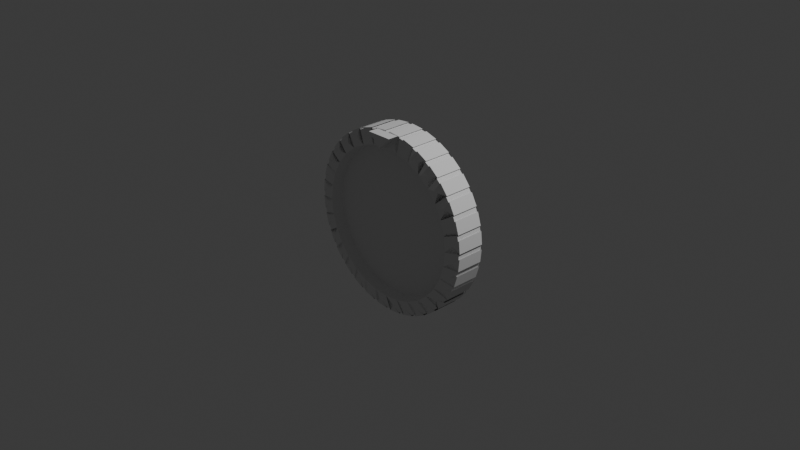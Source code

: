 # Source: vault_wall.blend  (saved by Blender 4.0.36; exported with 4.5.12 LTS)
import bpy
from mathutils import Matrix  # noqa: F401  (used for matrix-valued properties, if any)

bpy.ops.wm.read_factory_settings(use_empty=True)
scene = bpy.context.scene
scene.name = 'Scene'

# ---- collections
col_collection = bpy.data.collections.new('Collection'); scene.collection.children.link(col_collection)

# ---- world
world_world = bpy.data.worlds.new('World'); scene.world = world_world
world_world.use_nodes = True; world_world.node_tree.nodes.clear()
_N = world_world.node_tree.nodes; _L = world_world.node_tree.links
n0 = _N.new('ShaderNodeOutputWorld'); n0.name = 'World Output'; n0.location = (300, 300)
n1 = _N.new('ShaderNodeBackground'); n1.name = 'Background'; n1.location = (10, 300)
n1.inputs[0].default_value = (0.05088, 0.05088, 0.05088, 1.0)
_L.new(n1.outputs[0], n0.inputs[0])
n0.is_active_output = True
world_world.color = (0.05088, 0.05088, 0.05088)
world_world.use_sun_shadow = False
world_world.sun_shadow_jitter_overblur = 0.0

# ---- cameras
cam_camera = bpy.data.cameras.new('Camera')
cam_camera.clip_end = 100.0
cam_camera.ortho_scale = 7.314

# ---- lights
light_light = bpy.data.lights.new('Light', 'POINT')
light_light.transmission_factor = 0.0
light_light.use_soft_falloff = False
light_light.energy = 1000.0
light_light.shadow_soft_size = 0.1
light_light.shadow_maximum_resolution = 0.006
light_light.use_absolute_resolution = True

# ---- meshes
me_cylinder = bpy.data.meshes.new('Cylinder')
me_cylinder.from_pydata([(-1.863e-09, 0.8309, -1.0), (-0.1675, 0.9835, -0.8317), (0.1675, 0.9835, -0.8317), (8.382e-10, 0.8024, 0.3515), (0.1675, 0.9835, 0.8317), (-0.1675, 0.9835, 0.8317), (0.1621, 0.8149, -1.0), (0.02757, 0.9973, -0.8317), (0.3562, 0.9319, -0.8317), (0.1565, 0.787, 0.3515), (0.3562, 0.9319, 0.8317), (0.02757, 0.9973, 0.8317), (0.318, 0.7676, -1.0), (0.2216, 0.9727, -0.8317), (0.5311, 0.8445, -0.8317), (0.3071, 0.7413, 0.3515), (0.5311, 0.8445, 0.8317), (0.2216, 0.9727, 0.8317), (0.4616, 0.6908, -1.0), (0.4071, 0.9108, -0.8317), (0.6857, 0.7247, -0.8317), (0.4458, 0.6672, 0.3515), (0.6857, 0.7247, 0.8317), (0.4071, 0.9108, 0.8317), (0.5875, 0.5875, -1.0), (0.577, 0.8139, -0.8317), (0.8139, 0.577, -0.8317), (0.5674, 0.5674, 0.3515), (0.8139, 0.577, 0.8317), (0.577, 0.8139, 0.8317), (0.6908, 0.4616, -1.0), (0.7247, 0.6857, -0.8317), (0.9108, 0.4071, -0.8317), (0.6672, 0.4458, 0.3515), (0.9108, 0.4071, 0.8317), (0.7247, 0.6857, 0.8317), (0.7676, 0.318, -1.0), (0.8445, 0.5311, -0.8317), (0.9727, 0.2216, -0.8317), (0.7413, 0.3071, 0.3515), (0.9727, 0.2216, 0.8317), (0.8445, 0.5311, 0.8317), (0.8149, 0.1621, -1.0), (0.9319, 0.3562, -0.8317), (0.9973, 0.02757, -0.8317), (0.787, 0.1565, 0.3515), (0.9973, 0.02757, 0.8317), (0.9319, 0.3562, 0.8317), (0.8309, 1.863e-09, -1.0), (0.9835, 0.1675, -0.8317), (0.9835, -0.1675, -0.8317), (0.8024, -7.984e-09, 0.3515), (0.9835, -0.1675, 0.8317), (0.9835, 0.1675, 0.8317), (0.8149, -0.1621, -1.0), (0.9973, -0.02757, -0.8317), (0.9319, -0.3562, -0.8317), (0.787, -0.1565, 0.3515), (0.9319, -0.3562, 0.8317), (0.9973, -0.02757, 0.8317), (0.7676, -0.318, -1.0), (0.9727, -0.2216, -0.8317), (0.8445, -0.5311, -0.8317), (0.7413, -0.3071, 0.3515), (0.8445, -0.5311, 0.8317), (0.9727, -0.2216, 0.8317), (0.6908, -0.4616, -1.0), (0.9108, -0.4071, -0.8317), (0.7247, -0.6857, -0.8317), (0.6672, -0.4458, 0.3515), (0.7247, -0.6857, 0.8317), (0.9108, -0.4071, 0.8317), (0.5875, -0.5875, -1.0), (0.8139, -0.577, -0.8317), (0.577, -0.8139, -0.8317), (0.5674, -0.5674, 0.3515), (0.577, -0.8139, 0.8317), (0.8139, -0.577, 0.8317), (0.4616, -0.6908, -1.0), (0.6857, -0.7247, -0.8317), (0.4071, -0.9108, -0.8317), (0.4458, -0.6672, 0.3515), (0.4071, -0.9108, 0.8317), (0.6857, -0.7247, 0.8317), (0.318, -0.7676, -1.0), (0.5311, -0.8445, -0.8317), (0.2216, -0.9727, -0.8317), (0.3071, -0.7413, 0.3515), (0.2216, -0.9727, 0.8317), (0.5311, -0.8445, 0.8317), (0.1621, -0.8149, -1.0), (0.3562, -0.9319, -0.8317), (0.02757, -0.9973, -0.8317), (0.1565, -0.787, 0.3515), (0.02757, -0.9973, 0.8317), (0.3562, -0.9319, 0.8317), (1.863e-09, -0.8309, -1.0), (0.1675, -0.9835, -0.8317), (-0.1675, -0.9835, -0.8317), (-3.632e-09, -0.8024, 0.3515), (-0.1675, -0.9835, 0.8317), (0.1675, -0.9835, 0.8317), (-0.1621, -0.8149, -1.0), (-0.02757, -0.9973, -0.8317), (-0.3562, -0.9319, -0.8317), (-0.1565, -0.787, 0.3515), (-0.3562, -0.9319, 0.8317), (-0.02757, -0.9973, 0.8317), (-0.318, -0.7676, -1.0), (-0.2216, -0.9727, -0.8317), (-0.5311, -0.8445, -0.8317), (-0.3071, -0.7413, 0.3515), (-0.5311, -0.8445, 0.8317), (-0.2216, -0.9727, 0.8317), (-0.4616, -0.6908, -1.0), (-0.4071, -0.9108, -0.8317), (-0.6857, -0.7247, -0.8317), (-0.4458, -0.6672, 0.3515), (-0.6857, -0.7247, 0.8317), (-0.4071, -0.9108, 0.8317), (-0.5875, -0.5875, -1.0), (-0.577, -0.8139, -0.8317), (-0.8139, -0.577, -0.8317), (-0.5674, -0.5674, 0.3515), (-0.8139, -0.577, 0.8317), (-0.577, -0.8139, 0.8317), (-0.6908, -0.4616, -1.0), (-0.7247, -0.6857, -0.8317), (-0.9108, -0.4071, -0.8317), (-0.6672, -0.4458, 0.3515), (-0.9108, -0.4071, 0.8317), (-0.7247, -0.6857, 0.8317), (-0.7676, -0.318, -1.0), (-0.8445, -0.5311, -0.8317), (-0.9727, -0.2216, -0.8317), (-0.7413, -0.3071, 0.3515), (-0.9727, -0.2216, 0.8317), (-0.8445, -0.5311, 0.8317), (-0.8149, -0.1621, -1.0), (-0.9319, -0.3562, -0.8317), (-0.9973, -0.02757, -0.8317), (-0.787, -0.1565, 0.3515), (-0.9973, -0.02757, 0.8317), (-0.9319, -0.3562, 0.8317), (-0.8309, -1.863e-09, -1.0), (-0.9835, -0.1675, -0.8317), (-0.9835, 0.1675, -0.8317), (-0.8024, -3.514e-09, 0.3515), (-0.9835, 0.1675, 0.8317), (-0.9835, -0.1675, 0.8317), (-0.8149, 0.1621, -1.0), (-0.9973, 0.02757, -0.8317), (-0.9319, 0.3562, -0.8317), (-0.787, 0.1565, 0.3515), (-0.9319, 0.3562, 0.8317), (-0.9973, 0.02757, 0.8317), (-0.7676, 0.318, -1.0), (-0.9727, 0.2216, -0.8317), (-0.8445, 0.5311, -0.8317), (-0.7413, 0.3071, 0.3515), (-0.8445, 0.5311, 0.8317), (-0.9727, 0.2216, 0.8317), (-0.6908, 0.4616, -1.0), (-0.9108, 0.4071, -0.8317), (-0.7247, 0.6857, -0.8317), (-0.6672, 0.4458, 0.3515), (-0.7247, 0.6857, 0.8317), (-0.9108, 0.4071, 0.8317), (-0.5875, 0.5875, -1.0), (-0.8139, 0.577, -0.8317), (-0.577, 0.8139, -0.8317), (-0.5674, 0.5674, 0.3515), (-0.577, 0.8139, 0.8317), (-0.8139, 0.577, 0.8317), (-0.4616, 0.6908, -1.0), (-0.6857, 0.7247, -0.8317), (-0.4071, 0.9108, -0.8317), (-0.4458, 0.6672, 0.3515), (-0.4071, 0.9108, 0.8317), (-0.6857, 0.7247, 0.8317), (-0.318, 0.7676, -1.0), (-0.5311, 0.8445, -0.8317), (-0.2216, 0.9727, -0.8317), (-0.3071, 0.7413, 0.3515), (-0.2216, 0.9727, 0.8317), (-0.5311, 0.8445, 0.8317), (-0.1621, 0.8149, -1.0), (-0.3562, 0.9319, -0.8317), (-0.02757, 0.9973, -0.8317), (-0.1565, 0.787, 0.3515), (-0.02757, 0.9973, 0.8317), (-0.3562, 0.9319, 0.8317), (1.863e-09, 0.8309, 1.0), (0.1621, 0.8149, 1.0), (0.318, 0.7676, 1.0), (0.4616, 0.6908, 1.0), (0.5875, 0.5875, 1.0), (0.6908, 0.4616, 1.0), (0.7676, 0.318, 1.0), (0.8149, 0.1621, 1.0), (0.8309, -1.863e-09, 1.0), (0.8149, -0.1621, 1.0), (0.7676, -0.318, 1.0), (0.6908, -0.4616, 1.0), (0.5875, -0.5875, 1.0), (0.4616, -0.6908, 1.0), (0.318, -0.7676, 1.0), (0.1621, -0.8149, 1.0), (-1.863e-09, -0.8309, 1.0), (-0.1621, -0.8149, 1.0), (-0.318, -0.7676, 1.0), (-0.4616, -0.6908, 1.0), (-0.5875, -0.5875, 1.0), (-0.6908, -0.4616, 1.0), (-0.7676, -0.318, 1.0), (-0.8149, -0.1621, 1.0), (-0.8309, 1.863e-09, 1.0), (-0.8149, 0.1621, 1.0), (-0.7676, 0.318, 1.0), (-0.6908, 0.4616, 1.0), (-0.5875, 0.5875, 1.0), (-0.4616, 0.6908, 1.0), (-0.318, 0.7676, 1.0), (-0.1621, 0.8149, 1.0)], [], [(188, 190, 5, 1), (14, 16, 23, 19), (20, 22, 29, 25), (26, 28, 35, 31), (32, 34, 41, 37), (38, 40, 47, 43), (44, 46, 53, 49), (50, 52, 59, 55), (56, 58, 65, 61), (62, 64, 71, 67), (68, 70, 77, 73), (74, 76, 83, 79), (80, 82, 89, 85), (86, 88, 95, 91), (92, 94, 101, 97), (98, 100, 107, 103), (104, 106, 113, 109), (110, 112, 119, 115), (116, 118, 125, 121), (122, 124, 131, 127), (128, 130, 137, 133), (134, 136, 143, 139), (140, 142, 149, 145), (146, 148, 155, 151), (152, 154, 161, 157), (158, 160, 167, 163), (164, 166, 173, 169), (170, 172, 179, 175), (176, 178, 185, 181), (182, 184, 191, 187), (8, 10, 17, 13), (9, 3, 189, 183, 177, 171, 165, 159, 153, 147, 141, 135, 129, 123, 117, 111, 105, 99, 93, 87, 81, 75, 69, 63, 57, 51, 45, 39, 33, 27, 21, 15), (2, 4, 11, 7), (0, 1, 2), (192, 4, 5), (6, 7, 8), (193, 10, 11), (12, 13, 14), (194, 16, 17), (18, 19, 20), (195, 22, 23), (24, 25, 26), (196, 28, 29), (30, 31, 32), (197, 34, 35), (36, 37, 38), (198, 40, 41), (42, 43, 44), (199, 46, 47), (48, 49, 50), (200, 52, 53), (54, 55, 56), (201, 58, 59), (60, 61, 62), (202, 64, 65), (66, 67, 68), (203, 70, 71), (72, 73, 74), (204, 76, 77), (78, 79, 80), (205, 82, 83), (84, 85, 86), (206, 88, 89), (90, 91, 92), (207, 94, 95), (96, 97, 98), (208, 100, 101), (102, 103, 104), (209, 106, 107), (108, 109, 110), (210, 112, 113), (114, 115, 116), (211, 118, 119), (120, 121, 122), (212, 124, 125), (126, 127, 128), (213, 130, 131), (132, 133, 134), (214, 136, 137), (138, 139, 140), (215, 142, 143), (144, 145, 146), (216, 148, 149), (150, 151, 152), (217, 154, 155), (156, 157, 158), (218, 160, 161), (162, 163, 164), (219, 166, 167), (168, 169, 170), (220, 172, 173), (174, 175, 176), (221, 178, 179), (180, 181, 182), (222, 184, 185), (186, 187, 188), (223, 190, 191), (2, 7, 6, 0), (11, 4, 192, 193), (1, 5, 4, 2), (10, 8, 7, 11), (8, 13, 12, 6), (17, 10, 193, 194), (16, 14, 13, 17), (14, 19, 18, 12), (23, 16, 194, 195), (22, 20, 19, 23), (20, 25, 24, 18), (29, 22, 195, 196), (28, 26, 25, 29), (26, 31, 30, 24), (35, 28, 196, 197), (34, 32, 31, 35), (32, 37, 36, 30), (41, 34, 197, 198), (40, 38, 37, 41), (38, 43, 42, 36), (47, 40, 198, 199), (46, 44, 43, 47), (44, 49, 48, 42), (53, 46, 199, 200), (52, 50, 49, 53), (50, 55, 54, 48), (59, 52, 200, 201), (58, 56, 55, 59), (56, 61, 60, 54), (65, 58, 201, 202), (64, 62, 61, 65), (62, 67, 66, 60), (71, 64, 202, 203), (70, 68, 67, 71), (68, 73, 72, 66), (77, 70, 203, 204), (76, 74, 73, 77), (74, 79, 78, 72), (83, 76, 204, 205), (82, 80, 79, 83), (80, 85, 84, 78), (89, 82, 205, 206), (88, 86, 85, 89), (86, 91, 90, 84), (95, 88, 206, 207), (94, 92, 91, 95), (92, 97, 96, 90), (101, 94, 207, 208), (100, 98, 97, 101), (98, 103, 102, 96), (107, 100, 208, 209), (106, 104, 103, 107), (104, 109, 108, 102), (113, 106, 209, 210), (112, 110, 109, 113), (110, 115, 114, 108), (119, 112, 210, 211), (118, 116, 115, 119), (116, 121, 120, 114), (125, 118, 211, 212), (124, 122, 121, 125), (122, 127, 126, 120), (131, 124, 212, 213), (130, 128, 127, 131), (128, 133, 132, 126), (137, 130, 213, 214), (136, 134, 133, 137), (134, 139, 138, 132), (143, 136, 214, 215), (142, 140, 139, 143), (140, 145, 144, 138), (149, 142, 215, 216), (148, 146, 145, 149), (146, 151, 150, 144), (155, 148, 216, 217), (154, 152, 151, 155), (152, 157, 156, 150), (161, 154, 217, 218), (160, 158, 157, 161), (158, 163, 162, 156), (167, 160, 218, 219), (166, 164, 163, 167), (164, 169, 168, 162), (173, 166, 219, 220), (172, 170, 169, 173), (170, 175, 174, 168), (179, 172, 220, 221), (178, 176, 175, 179), (176, 181, 180, 174), (185, 178, 221, 222), (184, 182, 181, 185), (182, 187, 186, 180), (191, 184, 222, 223), (190, 188, 187, 191), (188, 1, 0, 186), (5, 190, 223, 192), (0, 6, 12, 18, 24, 30, 36, 42, 48, 54, 60, 66, 72, 78, 84, 90, 96, 102, 108, 114, 120, 126, 132, 138, 144, 150, 156, 162, 168, 174, 180, 186), (3, 9, 193, 192), (9, 15, 194, 193), (15, 21, 195, 194), (21, 27, 196, 195), (27, 33, 197, 196), (33, 39, 198, 197), (39, 45, 199, 198), (45, 51, 200, 199), (51, 57, 201, 200), (57, 63, 202, 201), (63, 69, 203, 202), (69, 75, 204, 203), (75, 81, 205, 204), (81, 87, 206, 205), (87, 93, 207, 206), (93, 99, 208, 207), (99, 105, 209, 208), (105, 111, 210, 209), (111, 117, 211, 210), (117, 123, 212, 211), (123, 129, 213, 212), (129, 135, 214, 213), (135, 141, 215, 214), (141, 147, 216, 215), (147, 153, 217, 216), (153, 159, 218, 217), (159, 165, 219, 218), (165, 171, 220, 219), (171, 177, 221, 220), (177, 183, 222, 221), (183, 189, 223, 222), (189, 3, 192, 223)])
_uv = me_cylinder.uv_layers.new(name='UVMap')
_uv.uv.foreach_set('vector', [0.004416, 0.5421, 0.004416, 0.9579, 0.02683, 0.9579, 0.02683, 0.5421, 0.9107, 0.5421, 0.9107, 0.9579, 0.9331, 0.9579, 0.9331, 0.5421, 0.8794, 0.5421, 0.8794, 0.9579, 0.9018, 0.9579, 0.9018, 0.5421, 0.8482, 0.5421, 0.8482, 0.9579, 0.8706, 0.9579, 0.8706, 0.5421, 0.8169, 0.5421, 0.8169, 0.9579, 0.8393, 0.9579, 0.8393, 0.5421, 0.7857, 0.5421, 0.7857, 0.9579, 0.8081, 0.9579, 0.8081, 0.5421, 0.7544, 0.5421, 0.7544, 0.9579, 0.7768, 0.9579, 0.7768, 0.5421, 0.7232, 0.5421, 0.7232, 0.9579, 0.7456, 0.9579, 0.7456, 0.5421, 0.6919, 0.5421, 0.6919, 0.9579, 0.7143, 0.9579, 0.7143, 0.5421, 0.6607, 0.5421, 0.6607, 0.9579, 0.6831, 0.9579, 0.6831, 0.5421, 0.6294, 0.5421, 0.6294, 0.9579, 0.6518, 0.9579, 0.6518, 0.5421, 0.5982, 0.5421, 0.5982, 0.9579, 0.6206, 0.9579, 0.6206, 0.5421, 0.5669, 0.5421, 0.5669, 0.9579, 0.5893, 0.9579, 0.5893, 0.5421, 0.5357, 0.5421, 0.5357, 0.9579, 0.5581, 0.9579, 0.5581, 0.5421, 0.5044, 0.5421, 0.5044, 0.9579, 0.5268, 0.9579, 0.5268, 0.5421, 0.4732, 0.5421, 0.4732, 0.9579, 0.4956, 0.9579, 0.4956, 0.5421, 0.4419, 0.5421, 0.4419, 0.9579, 0.4643, 0.9579, 0.4643, 0.5421, 0.4107, 0.5421, 0.4107, 0.9579, 0.4331, 0.9579, 0.4331, 0.5421, 0.3794, 0.5421, 0.3794, 0.9579, 0.4018, 0.9579, 0.4018, 0.5421, 0.3482, 0.5421, 0.3482, 0.9579, 0.3706, 0.9579, 0.3706, 0.5421, 0.3169, 0.5421, 0.3169, 0.9579, 0.3393, 0.9579, 0.3393, 0.5421, 0.2857, 0.5421, 0.2857, 0.9579, 0.3081, 0.9579, 0.3081, 0.5421, 0.2544, 0.5421, 0.2544, 0.9579, 0.2768, 0.9579, 0.2768, 0.5421, 0.2232, 0.5421, 0.2232, 0.9579, 0.2456, 0.9579, 0.2456, 0.5421, 0.1919, 0.5421, 0.1919, 0.9579, 0.2143, 0.9579, 0.2143, 0.5421, 0.1607, 0.5421, 0.1607, 0.9579, 0.1831, 0.9579, 0.1831, 0.5421, 0.1294, 0.5421, 0.1294, 0.9579, 0.1518, 0.9579, 0.1518, 0.5421, 0.09817, 0.5421, 0.09817, 0.9579, 0.1206, 0.9579, 0.1206, 0.5421, 0.06692, 0.5421, 0.06692, 0.9579, 0.08933, 0.9579, 0.08933, 0.5421, 0.03567, 0.5421, 0.03567, 0.9579, 0.05808, 0.9579, 0.05808, 0.5421, 0.9419, 0.5421, 0.9419, 0.9579, 0.9643, 0.9579, 0.9643, 0.5421, 0.2813, 0.4074, 0.25, 0.4105, 0.2187, 0.4074, 0.1886, 0.3983, 0.1608, 0.3834, 0.1365, 0.3635, 0.1166, 0.3392, 0.1017, 0.3114, 0.0926, 0.2813, 0.08952, 0.25, 0.0926, 0.2187, 0.1017, 0.1886, 0.1166, 0.1608, 0.1365, 0.1365, 0.1608, 0.1166, 0.1886, 0.1017, 0.2187, 0.0926, 0.25, 0.08952, 0.2813, 0.0926, 0.3114, 0.1017, 0.3392, 0.1166, 0.3635, 0.1365, 0.3834, 0.1608, 0.3983, 0.1886, 0.4074, 0.2187, 0.4105, 0.25, 0.4074, 0.2813, 0.3983, 0.3114, 0.3834, 0.3392, 0.3635, 0.3635, 0.3392, 0.3834, 0.3114, 0.3983, 0.9732, 0.5421, 0.9732, 0.9579, 0.9956, 0.9579, 0.9956, 0.5421, 0.75, 0.4494, 0.7098, 0.486, 0.7902, 0.486, 0.25, 0.4494, 0.2902, 0.486, 0.2098, 0.486, 0.7889, 0.4456, 0.7566, 0.4893, 0.8355, 0.4737, 0.2889, 0.4456, 0.3355, 0.4737, 0.2566, 0.4893, 0.8263, 0.4342, 0.8032, 0.4835, 0.8775, 0.4527, 0.3263, 0.4342, 0.3775, 0.4527, 0.3032, 0.4835, 0.8608, 0.4158, 0.8477, 0.4686, 0.9146, 0.4239, 0.3608, 0.4158, 0.4146, 0.4239, 0.3477, 0.4686, 0.891, 0.391, 0.8885, 0.4453, 0.9453, 0.3885, 0.391, 0.391, 0.4453, 0.3885, 0.3885, 0.4453, 0.9158, 0.3608, 0.9239, 0.4146, 0.9686, 0.3477, 0.4158, 0.3608, 0.4686, 0.3477, 0.4239, 0.4146, 0.9342, 0.3263, 0.9527, 0.3775, 0.9835, 0.3032, 0.4342, 0.3263, 0.4835, 0.3032, 0.4527, 0.3775, 0.9456, 0.2889, 0.9737, 0.3355, 0.9893, 0.2566, 0.4456, 0.2889, 0.4893, 0.2566, 0.4737, 0.3355, 0.9494, 0.25, 0.986, 0.2902, 0.986, 0.2098, 0.4494, 0.25, 0.486, 0.2098, 0.486, 0.2902, 0.9456, 0.2111, 0.9893, 0.2434, 0.9737, 0.1645, 0.4456, 0.2111, 0.4737, 0.1645, 0.4893, 0.2434, 0.9342, 0.1737, 0.9835, 0.1968, 0.9527, 0.1225, 0.4342, 0.1737, 0.4527, 0.1225, 0.4835, 0.1968, 0.9158, 0.1392, 0.9686, 0.1523, 0.9239, 0.08543, 0.4158, 0.1392, 0.4239, 0.08543, 0.4686, 0.1523, 0.891, 0.109, 0.9453, 0.1115, 0.8885, 0.05467, 0.391, 0.109, 0.3885, 0.05467, 0.4453, 0.1115, 0.8608, 0.0842, 0.9146, 0.07608, 0.8477, 0.0314, 0.3608, 0.0842, 0.3477, 0.0314, 0.4146, 0.07608, 0.8263, 0.06577, 0.8775, 0.04731, 0.8032, 0.01654, 0.3263, 0.06577, 0.3032, 0.01654, 0.3775, 0.04731, 0.7889, 0.05443, 0.8355, 0.02634, 0.7566, 0.01065, 0.2889, 0.05443, 0.2566, 0.01065, 0.3355, 0.02634, 0.75, 0.0506, 0.7902, 0.01396, 0.7098, 0.01396, 0.25, 0.0506, 0.2098, 0.01396, 0.2902, 0.01396, 0.7111, 0.05443, 0.7434, 0.01065, 0.6645, 0.02634, 0.2111, 0.05443, 0.1645, 0.02634, 0.2434, 0.01065, 0.6737, 0.06577, 0.6968, 0.01654, 0.6225, 0.04731, 0.1737, 0.06577, 0.1225, 0.04731, 0.1968, 0.01654, 0.6392, 0.0842, 0.6523, 0.0314, 0.5854, 0.07608, 0.1392, 0.0842, 0.08543, 0.07608, 0.1523, 0.0314, 0.609, 0.109, 0.6115, 0.05467, 0.5547, 0.1115, 0.109, 0.109, 0.05467, 0.1115, 0.1115, 0.05467, 0.5842, 0.1392, 0.5761, 0.08543, 0.5314, 0.1523, 0.0842, 0.1392, 0.0314, 0.1523, 0.07608, 0.08543, 0.5658, 0.1737, 0.5473, 0.1225, 0.5165, 0.1968, 0.06577, 0.1737, 0.01654, 0.1968, 0.04731, 0.1225, 0.5544, 0.2111, 0.5263, 0.1645, 0.5107, 0.2434, 0.05443, 0.2111, 0.01065, 0.2434, 0.02634, 0.1645, 0.5506, 0.25, 0.514, 0.2098, 0.514, 0.2902, 0.0506, 0.25, 0.01396, 0.2902, 0.01396, 0.2098, 0.5544, 0.2889, 0.5107, 0.2566, 0.5263, 0.3355, 0.05443, 0.2889, 0.02634, 0.3355, 0.01065, 0.2566, 0.5658, 0.3263, 0.5165, 0.3032, 0.5473, 0.3775, 0.06577, 0.3263, 0.04731, 0.3775, 0.01654, 0.3032, 0.5842, 0.3608, 0.5314, 0.3477, 0.5761, 0.4146, 0.0842, 0.3608, 0.07608, 0.4146, 0.0314, 0.3477, 0.609, 0.391, 0.5547, 0.3885, 0.6115, 0.4453, 0.109, 0.391, 0.1115, 0.4453, 0.05467, 0.3885, 0.6392, 0.4158, 0.5854, 0.4239, 0.6523, 0.4686, 0.1392, 0.4158, 0.1523, 0.4686, 0.08543, 0.4239, 0.6737, 0.4342, 0.6225, 0.4527, 0.6968, 0.4835, 0.1737, 0.4342, 0.1968, 0.4835, 0.1225, 0.4527, 0.7111, 0.4456, 0.6645, 0.4737, 0.7434, 0.4893, 0.2111, 0.4456, 0.2434, 0.4893, 0.1645, 0.4737, 0.7902, 0.486, 0.7566, 0.4893, 0.7889, 0.4456, 0.75, 0.4494, 0.2566, 0.4893, 0.2902, 0.486, 0.25, 0.4494, 0.2889, 0.4456, 0.02683, 0.5421, 0.02683, 0.9579, 0.0, 0.9579, 0.0, 0.5421, 0.9419, 0.9579, 0.9419, 0.5421, 0.9956, 0.5421, 0.9956, 0.9579, 0.8355, 0.4737, 0.8032, 0.4835, 0.8263, 0.4342, 0.7889, 0.4456, 0.3032, 0.4835, 0.3355, 0.4737, 0.2889, 0.4456, 0.3263, 0.4342, 0.9107, 0.9579, 0.9107, 0.5421, 0.9643, 0.5421, 0.9643, 0.9579, 0.8775, 0.4527, 0.8477, 0.4686, 0.8608, 0.4158, 0.8263, 0.4342, 0.3477, 0.4686, 0.3775, 0.4527, 0.3263, 0.4342, 0.3608, 0.4158, 0.8794, 0.9579, 0.8794, 0.5421, 0.9331, 0.5421, 0.9331, 0.9579, 0.9146, 0.4239, 0.8885, 0.4453, 0.891, 0.391, 0.8608, 0.4158, 0.3885, 0.4453, 0.4146, 0.4239, 0.3608, 0.4158, 0.391, 0.391, 0.8482, 0.9579, 0.8482, 0.5421, 0.9018, 0.5421, 0.9018, 0.9579, 0.9453, 0.3885, 0.9239, 0.4146, 0.9158, 0.3608, 0.891, 0.391, 0.4239, 0.4146, 0.4453, 0.3885, 0.391, 0.391, 0.4158, 0.3608, 0.8169, 0.9579, 0.8169, 0.5421, 0.8706, 0.5421, 0.8706, 0.9579, 0.9686, 0.3477, 0.9527, 0.3775, 0.9342, 0.3263, 0.9158, 0.3608, 0.4527, 0.3775, 0.4686, 0.3477, 0.4158, 0.3608, 0.4342, 0.3263, 0.7857, 0.9579, 0.7857, 0.5421, 0.8393, 0.5421, 0.8393, 0.9579, 0.9835, 0.3032, 0.9737, 0.3355, 0.9456, 0.2889, 0.9342, 0.3263, 0.4737, 0.3355, 0.4835, 0.3032, 0.4342, 0.3263, 0.4456, 0.2889, 0.7544, 0.9579, 0.7544, 0.5421, 0.8081, 0.5421, 0.8081, 0.9579, 0.9893, 0.2566, 0.986, 0.2902, 0.9494, 0.25, 0.9456, 0.2889, 0.486, 0.2902, 0.4893, 0.2566, 0.4456, 0.2889, 0.4494, 0.25, 0.7232, 0.9579, 0.7232, 0.5421, 0.7768, 0.5421, 0.7768, 0.9579, 0.986, 0.2098, 0.9893, 0.2434, 0.9456, 0.2111, 0.9494, 0.25, 0.4893, 0.2434, 0.486, 0.2098, 0.4494, 0.25, 0.4456, 0.2111, 0.6919, 0.9579, 0.6919, 0.5421, 0.7456, 0.5421, 0.7456, 0.9579, 0.9737, 0.1645, 0.9835, 0.1968, 0.9342, 0.1737, 0.9456, 0.2111, 0.4835, 0.1968, 0.4737, 0.1645, 0.4456, 0.2111, 0.4342, 0.1737, 0.6607, 0.9579, 0.6607, 0.5421, 0.7143, 0.5421, 0.7143, 0.9579, 0.9527, 0.1225, 0.9686, 0.1523, 0.9158, 0.1392, 0.9342, 0.1737, 0.4686, 0.1523, 0.4527, 0.1225, 0.4342, 0.1737, 0.4158, 0.1392, 0.6294, 0.9579, 0.6294, 0.5421, 0.6831, 0.5421, 0.6831, 0.9579, 0.9239, 0.08543, 0.9453, 0.1115, 0.891, 0.109, 0.9158, 0.1392, 0.4453, 0.1115, 0.4239, 0.08543, 0.4158, 0.1392, 0.391, 0.109, 0.5982, 0.9579, 0.5982, 0.5421, 0.6518, 0.5421, 0.6518, 0.9579, 0.8885, 0.05467, 0.9146, 0.07608, 0.8608, 0.0842, 0.891, 0.109, 0.4146, 0.07608, 0.3885, 0.05467, 0.391, 0.109, 0.3608, 0.0842, 0.5669, 0.9579, 0.5669, 0.5421, 0.6206, 0.5421, 0.6206, 0.9579, 0.8477, 0.0314, 0.8775, 0.04731, 0.8263, 0.06577, 0.8608, 0.0842, 0.3775, 0.04731, 0.3477, 0.0314, 0.3608, 0.0842, 0.3263, 0.06577, 0.5357, 0.9579, 0.5357, 0.5421, 0.5893, 0.5421, 0.5893, 0.9579, 0.8032, 0.01654, 0.8355, 0.02634, 0.7889, 0.05443, 0.8263, 0.06577, 0.3355, 0.02634, 0.3032, 0.01654, 0.3263, 0.06577, 0.2889, 0.05443, 0.5044, 0.9579, 0.5044, 0.5421, 0.5581, 0.5421, 0.5581, 0.9579, 0.7566, 0.01065, 0.7902, 0.01396, 0.75, 0.0506, 0.7889, 0.05443, 0.2902, 0.01396, 0.2566, 0.01065, 0.2889, 0.05443, 0.25, 0.0506, 0.4732, 0.9579, 0.4732, 0.5421, 0.5268, 0.5421, 0.5268, 0.9579, 0.7098, 0.01396, 0.7434, 0.01065, 0.7111, 0.05443, 0.75, 0.0506, 0.2434, 0.01065, 0.2098, 0.01396, 0.25, 0.0506, 0.2111, 0.05443, 0.4419, 0.9579, 0.4419, 0.5421, 0.4956, 0.5421, 0.4956, 0.9579, 0.6645, 0.02634, 0.6968, 0.01654, 0.6737, 0.06577, 0.7111, 0.05443, 0.1968, 0.01654, 0.1645, 0.02634, 0.2111, 0.05443, 0.1737, 0.06577, 0.4107, 0.9579, 0.4107, 0.5421, 0.4643, 0.5421, 0.4643, 0.9579, 0.6225, 0.04731, 0.6523, 0.0314, 0.6392, 0.0842, 0.6737, 0.06577, 0.1523, 0.0314, 0.1225, 0.04731, 0.1737, 0.06577, 0.1392, 0.0842, 0.3794, 0.9579, 0.3794, 0.5421, 0.4331, 0.5421, 0.4331, 0.9579, 0.5854, 0.07608, 0.6115, 0.05467, 0.609, 0.109, 0.6392, 0.0842, 0.1115, 0.05467, 0.08543, 0.07608, 0.1392, 0.0842, 0.109, 0.109, 0.3482, 0.9579, 0.3482, 0.5421, 0.4018, 0.5421, 0.4018, 0.9579, 0.5547, 0.1115, 0.5761, 0.08543, 0.5842, 0.1392, 0.609, 0.109, 0.07608, 0.08543, 0.05467, 0.1115, 0.109, 0.109, 0.0842, 0.1392, 0.3169, 0.9579, 0.3169, 0.5421, 0.3706, 0.5421, 0.3706, 0.9579, 0.5314, 0.1523, 0.5473, 0.1225, 0.5658, 0.1737, 0.5842, 0.1392, 0.04731, 0.1225, 0.0314, 0.1523, 0.0842, 0.1392, 0.06577, 0.1737, 0.2857, 0.9579, 0.2857, 0.5421, 0.3393, 0.5421, 0.3393, 0.9579, 0.5165, 0.1968, 0.5263, 0.1645, 0.5544, 0.2111, 0.5658, 0.1737, 0.02634, 0.1645, 0.01654, 0.1968, 0.06577, 0.1737, 0.05443, 0.2111, 0.2544, 0.9579, 0.2544, 0.5421, 0.3081, 0.5421, 0.3081, 0.9579, 0.5107, 0.2434, 0.514, 0.2098, 0.5506, 0.25, 0.5544, 0.2111, 0.01396, 0.2098, 0.01065, 0.2434, 0.05443, 0.2111, 0.0506, 0.25, 0.2232, 0.9579, 0.2232, 0.5421, 0.2768, 0.5421, 0.2768, 0.9579, 0.514, 0.2902, 0.5107, 0.2566, 0.5544, 0.2889, 0.5506, 0.25, 0.01065, 0.2566, 0.01396, 0.2902, 0.0506, 0.25, 0.05443, 0.2889, 0.1919, 0.9579, 0.1919, 0.5421, 0.2456, 0.5421, 0.2456, 0.9579, 0.5263, 0.3355, 0.5165, 0.3032, 0.5658, 0.3263, 0.5544, 0.2889, 0.01654, 0.3032, 0.02634, 0.3355, 0.05443, 0.2889, 0.06577, 0.3263, 0.1607, 0.9579, 0.1607, 0.5421, 0.2143, 0.5421, 0.2143, 0.9579, 0.5473, 0.3775, 0.5314, 0.3477, 0.5842, 0.3608, 0.5658, 0.3263, 0.0314, 0.3477, 0.04731, 0.3775, 0.06577, 0.3263, 0.0842, 0.3608, 0.1294, 0.9579, 0.1294, 0.5421, 0.1831, 0.5421, 0.1831, 0.9579, 0.5761, 0.4146, 0.5547, 0.3885, 0.609, 0.391, 0.5842, 0.3608, 0.05467, 0.3885, 0.07608, 0.4146, 0.0842, 0.3608, 0.109, 0.391, 0.09817, 0.9579, 0.09817, 0.5421, 0.1518, 0.5421, 0.1518, 0.9579, 0.6115, 0.4453, 0.5854, 0.4239, 0.6392, 0.4158, 0.609, 0.391, 0.08543, 0.4239, 0.1115, 0.4453, 0.109, 0.391, 0.1392, 0.4158, 0.06692, 0.9579, 0.06692, 0.5421, 0.1206, 0.5421, 0.1206, 0.9579, 0.6523, 0.4686, 0.6225, 0.4527, 0.6737, 0.4342, 0.6392, 0.4158, 0.1225, 0.4527, 0.1523, 0.4686, 0.1392, 0.4158, 0.1737, 0.4342, 0.03567, 0.9579, 0.03567, 0.5421, 0.08933, 0.5421, 0.08933, 0.9579, 0.6968, 0.4835, 0.6645, 0.4737, 0.7111, 0.4456, 0.6737, 0.4342, 0.1645, 0.4737, 0.1968, 0.4835, 0.1737, 0.4342, 0.2111, 0.4456, 0.004416, 0.9579, 0.004416, 0.5421, 0.05808, 0.5421, 0.05808, 0.9579, 0.7434, 0.4893, 0.7098, 0.486, 0.75, 0.4494, 0.7111, 0.4456, 0.2098, 0.486, 0.2434, 0.4893, 0.2111, 0.4456, 0.25, 0.4494, 0.75, 0.4494, 0.7889, 0.4456, 0.8263, 0.4342, 0.8608, 0.4158, 0.891, 0.391, 0.9158, 0.3608, 0.9342, 0.3263, 0.9456, 0.2889, 0.9494, 0.25, 0.9456, 0.2111, 0.9342, 0.1737, 0.9158, 0.1392, 0.891, 0.109, 0.8608, 0.0842, 0.8263, 0.06577, 0.7889, 0.05443, 0.75, 0.0506, 0.7111, 0.05443, 0.6737, 0.06577, 0.6392, 0.0842, 0.609, 0.109, 0.5842, 0.1392, 0.5658, 0.1737, 0.5544, 0.2111, 0.5506, 0.25, 0.5544, 0.2889, 0.5658, 0.3263, 0.5842, 0.3608, 0.609, 0.391, 0.6392, 0.4158, 0.6737, 0.4342, 0.7111, 0.4456, 0.25, 0.4105, 0.2813, 0.4074, 0.2889, 0.4456, 0.25, 0.4494, 0.2813, 0.4074, 0.3114, 0.3983, 0.3263, 0.4342, 0.2889, 0.4456, 0.3114, 0.3983, 0.3392, 0.3834, 0.3608, 0.4158, 0.3263, 0.4342, 0.3392, 0.3834, 0.3635, 0.3635, 0.391, 0.391, 0.3608, 0.4158, 0.3635, 0.3635, 0.3834, 0.3392, 0.4158, 0.3608, 0.391, 0.391, 0.3834, 0.3392, 0.3983, 0.3114, 0.4342, 0.3263, 0.4158, 0.3608, 0.3983, 0.3114, 0.4074, 0.2813, 0.4456, 0.2889, 0.4342, 0.3263, 0.4074, 0.2813, 0.4105, 0.25, 0.4494, 0.25, 0.4456, 0.2889, 0.4105, 0.25, 0.4074, 0.2187, 0.4456, 0.2111, 0.4494, 0.25, 0.4074, 0.2187, 0.3983, 0.1886, 0.4342, 0.1737, 0.4456, 0.2111, 0.3983, 0.1886, 0.3834, 0.1608, 0.4158, 0.1392, 0.4342, 0.1737, 0.3834, 0.1608, 0.3635, 0.1365, 0.391, 0.109, 0.4158, 0.1392, 0.3635, 0.1365, 0.3392, 0.1166, 0.3608, 0.0842, 0.391, 0.109, 0.3392, 0.1166, 0.3114, 0.1017, 0.3263, 0.06577, 0.3608, 0.0842, 0.3114, 0.1017, 0.2813, 0.0926, 0.2889, 0.05443, 0.3263, 0.06577, 0.2813, 0.0926, 0.25, 0.08952, 0.25, 0.0506, 0.2889, 0.05443, 0.25, 0.08952, 0.2187, 0.0926, 0.2111, 0.05443, 0.25, 0.0506, 0.2187, 0.0926, 0.1886, 0.1017, 0.1737, 0.06577, 0.2111, 0.05443, 0.1886, 0.1017, 0.1608, 0.1166, 0.1392, 0.0842, 0.1737, 0.06577, 0.1608, 0.1166, 0.1365, 0.1365, 0.109, 0.109, 0.1392, 0.0842, 0.1365, 0.1365, 0.1166, 0.1608, 0.0842, 0.1392, 0.109, 0.109, 0.1166, 0.1608, 0.1017, 0.1886, 0.06577, 0.1737, 0.0842, 0.1392, 0.1017, 0.1886, 0.0926, 0.2187, 0.05443, 0.2111, 0.06577, 0.1737, 0.0926, 0.2187, 0.08952, 0.25, 0.0506, 0.25, 0.05443, 0.2111, 0.08952, 0.25, 0.0926, 0.2813, 0.05443, 0.2889, 0.0506, 0.25, 0.0926, 0.2813, 0.1017, 0.3114, 0.06577, 0.3263, 0.05443, 0.2889, 0.1017, 0.3114, 0.1166, 0.3392, 0.0842, 0.3608, 0.06577, 0.3263, 0.1166, 0.3392, 0.1365, 0.3635, 0.109, 0.391, 0.0842, 0.3608, 0.1365, 0.3635, 0.1608, 0.3834, 0.1392, 0.4158, 0.109, 0.391, 0.1608, 0.3834, 0.1886, 0.3983, 0.1737, 0.4342, 0.1392, 0.4158, 0.1886, 0.3983, 0.2187, 0.4074, 0.2111, 0.4456, 0.1737, 0.4342, 0.2187, 0.4074, 0.25, 0.4105, 0.25, 0.4494, 0.2111, 0.4456])
me_cylinder.update()
me_cube_001 = bpy.data.meshes.new('Cube.001')
me_cube_001.from_pydata([(-1.0, -1.0, -1.0), (-1.0, 1.0, -1.0), (1.0, -1.0, -1.0), (1.0, -1.0, 1.0), (1.0, 1.0, -1.0), (1.0, 1.0, 1.0)], [], [(4, 1, 5), (4, 5, 3, 2), (0, 3, 5, 1), (1, 4, 2, 0)])
_uv = me_cube_001.uv_layers.new(name='UVMap')
_uv.uv.foreach_set('vector', [0.375, 0.5, 0.125, 0.5, 0.625, 0.5, 0.375, 0.5, 0.625, 0.5, 0.625, 0.75, 0.375, 0.75, 0.125, 0.75, 0.625, 0.75, 0.625, 0.5, 0.125, 0.5, 0.125, 0.5, 0.375, 0.5, 0.375, 0.75, 0.125, 0.75])
me_cube_001.update()

# ---- objects
ob_light = bpy.data.objects.new('Light', light_light)
ob_camera = bpy.data.objects.new('Camera', cam_camera)
ob_cylinder = bpy.data.objects.new('Cylinder', me_cylinder)
ob_cube = bpy.data.objects.new('Cube', me_cube_001)

# ---- transforms, parenting, visibility, modifiers, constraints
ob_light.location = (4.076, 1.005, 5.904)
ob_light.rotation_euler = (0.6503, 0.05522, 1.866)
ob_light.lock_rotations_4d = False
ob_light.empty_display_type = 'ARROWS'
ob_light.color = (0.0, 0.0, 0.0, 0.0)
ob_light.lineart.crease_threshold = 0.0
ob_camera.location = (7.359, -6.926, 4.958)
ob_camera.rotation_euler = (1.109, 0.0, 0.8149)
ob_camera.lock_rotations_4d = False
ob_camera.empty_display_type = 'ARROWS'
ob_camera.color = (0.0, 0.0, 0.0, 0.0)
ob_camera.display_type = 'WIRE'
ob_camera.lineart.crease_threshold = 0.0
ob_cylinder.location = (0.0, 0.0, 0.0)
ob_cylinder.rotation_euler = (1.571, -0.0, 0.0)
ob_cylinder.scale = (1.0, 0.9987, 0.1849)
ob_cube.location = (0.0, -0.1675, 0.9816)
ob_cube.rotation_euler = (0.0, 0.7854, 0.0)
ob_cube.scale = (0.1, -0.1, 0.1)

# ---- collection membership
col_collection.objects.link(ob_light)
col_collection.objects.link(ob_camera)
col_collection.objects.link(ob_cylinder)
col_collection.objects.link(ob_cube)

# ---- scene / render settings (as saved in the file)
scene.camera = ob_camera
scene.frame_start = 1; scene.frame_end = 250; scene.frame_set(1)
scene.render.engine = 'BLENDER_EEVEE_NEXT'
scene.cycles.sampling_pattern = 'TABULATED_SOBOL'
bpy.context.view_layer.update()
